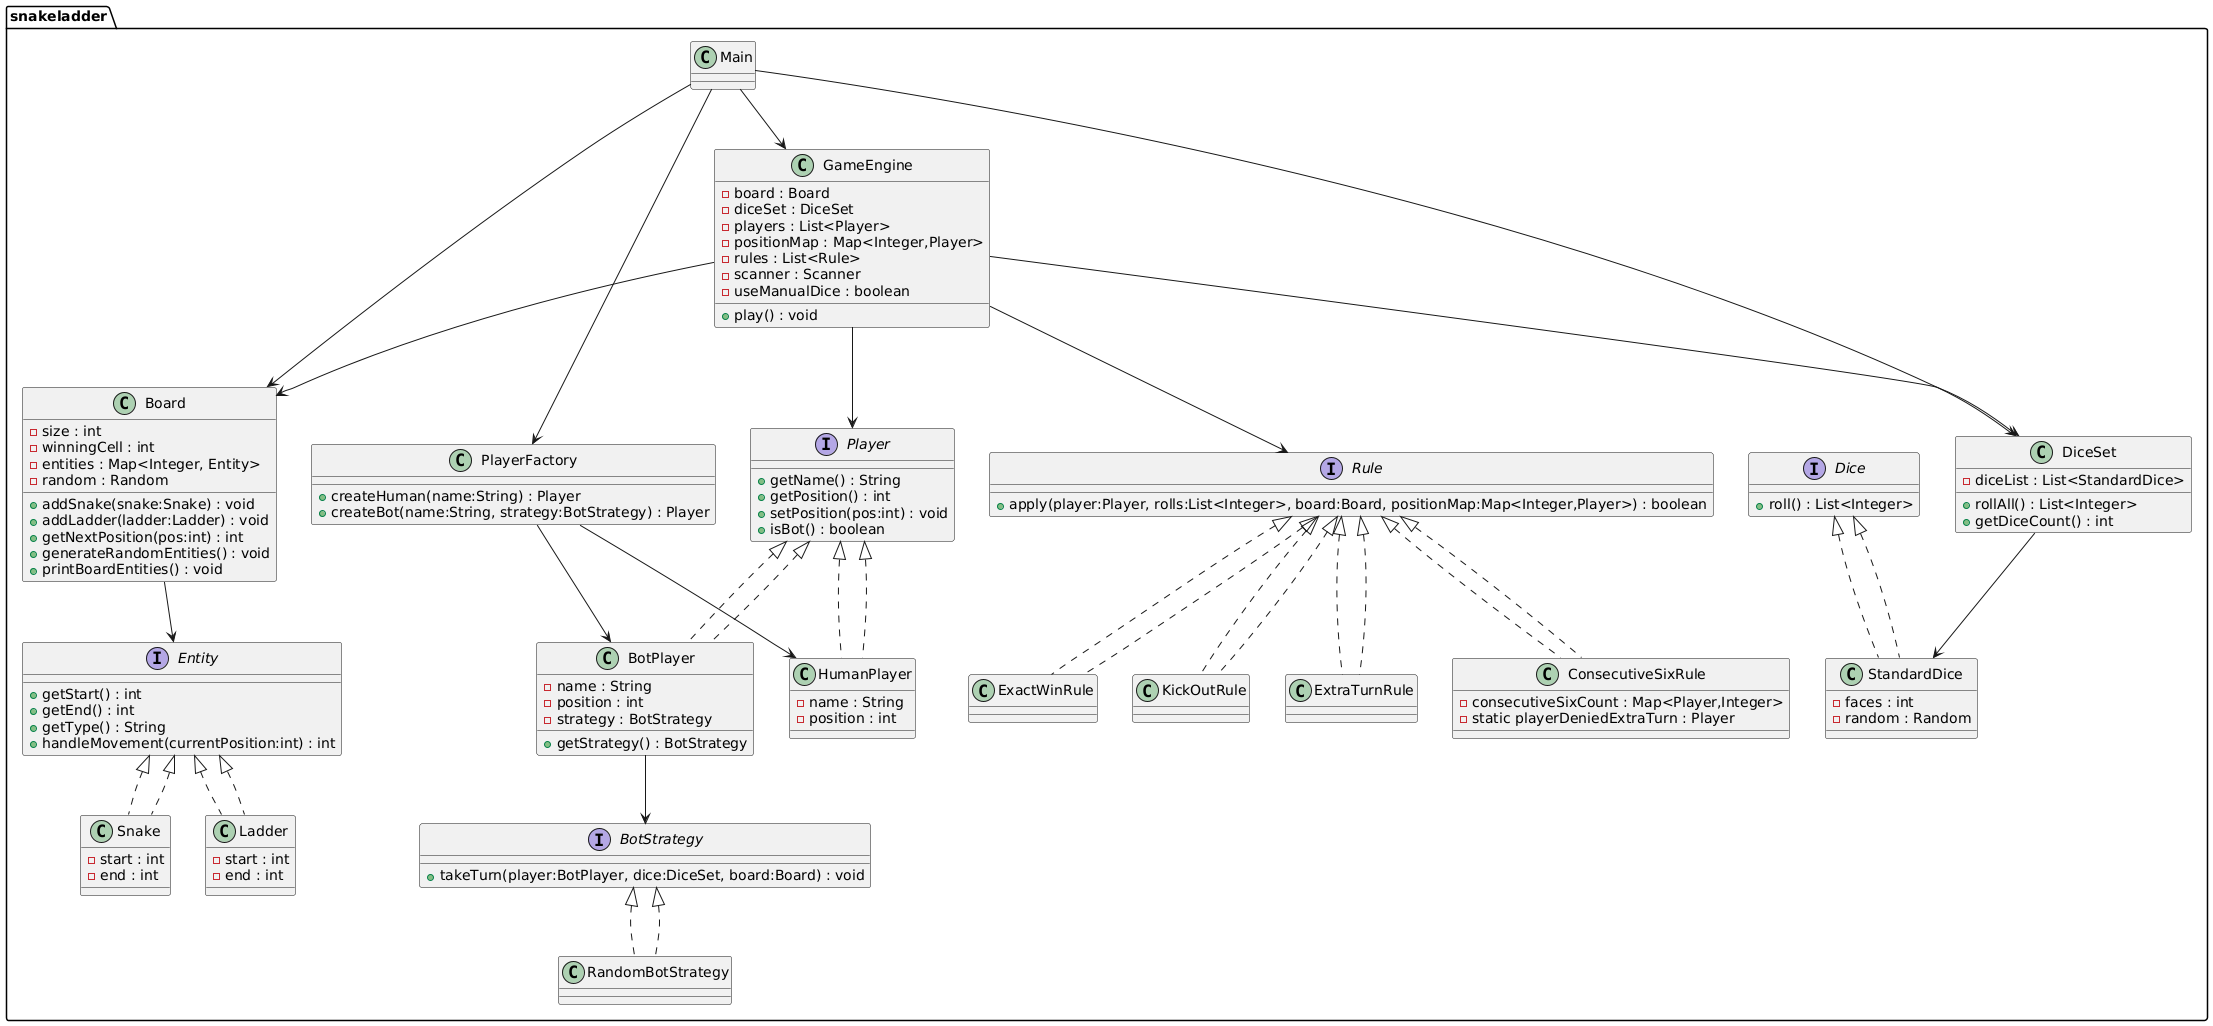

The diagram above was rendered by PlantUML. Its source (embedded in the PNG):
@startuml
package snakeladder {

    interface Player {
        + getName() : String
        + getPosition() : int
        + setPosition(pos:int) : void
        + isBot() : boolean
    }

    class HumanPlayer implements Player {
        - name : String
        - position : int
    }

    class BotPlayer implements Player {
        - name : String
        - position : int
        - strategy : BotStrategy
        + getStrategy() : BotStrategy
    }

    interface BotStrategy {
        + takeTurn(player:BotPlayer, dice:DiceSet, board:Board) : void
    }

    class RandomBotStrategy implements BotStrategy

    class PlayerFactory {
        + createHuman(name:String) : Player
        + createBot(name:String, strategy:BotStrategy) : Player
    }

    interface Entity {
        + getStart() : int
        + getEnd() : int
        + getType() : String
        + handleMovement(currentPosition:int) : int
    }

    class Snake implements Entity {
        - start : int
        - end : int
    }

    class Ladder implements Entity {
        - start : int
        - end : int
    }

    class Board {
        - size : int
        - winningCell : int
        - entities : Map<Integer, Entity>
        - random : Random
        + addSnake(snake:Snake) : void
        + addLadder(ladder:Ladder) : void
        + getNextPosition(pos:int) : int
        + generateRandomEntities() : void
        + printBoardEntities() : void
    }

    interface Dice {
        + roll() : List<Integer>
    }

    class StandardDice implements Dice {
        - faces : int
        - random : Random
    }

    class DiceSet {
        - diceList : List<StandardDice>
        + rollAll() : List<Integer>
        + getDiceCount() : int
    }

    interface Rule {
        + apply(player:Player, rolls:List<Integer>, board:Board, positionMap:Map<Integer,Player>) : boolean
    }

    class ExactWinRule implements Rule
    class KickOutRule implements Rule
    class ExtraTurnRule implements Rule
    class ConsecutiveSixRule implements Rule {
        - consecutiveSixCount : Map<Player,Integer>
        - static playerDeniedExtraTurn : Player
    }

    

    class GameEngine {
        - board : Board
        - diceSet : DiceSet
        - players : List<Player>
        - positionMap : Map<Integer,Player>
        - rules : List<Rule>
        - scanner : Scanner
        - useManualDice : boolean
        + play() : void
    }

    class Main

    ' Relationships
    Player <|.. HumanPlayer
    Player <|.. BotPlayer
    BotPlayer --> BotStrategy
    BotStrategy <|.. RandomBotStrategy
    PlayerFactory --> HumanPlayer
    PlayerFactory --> BotPlayer

    Entity <|.. Snake
    Entity <|.. Ladder
    Board --> Entity

    Dice <|.. StandardDice
    DiceSet --> StandardDice

    Rule <|.. ExactWinRule
    Rule <|.. KickOutRule
    Rule <|.. ExtraTurnRule
    Rule <|.. ConsecutiveSixRule

    GameEngine --> Board
    GameEngine --> DiceSet
    GameEngine --> Player
    GameEngine --> Rule

    Main --> GameEngine
    Main --> Board
    Main --> PlayerFactory
    Main --> DiceSet
}
@enduml